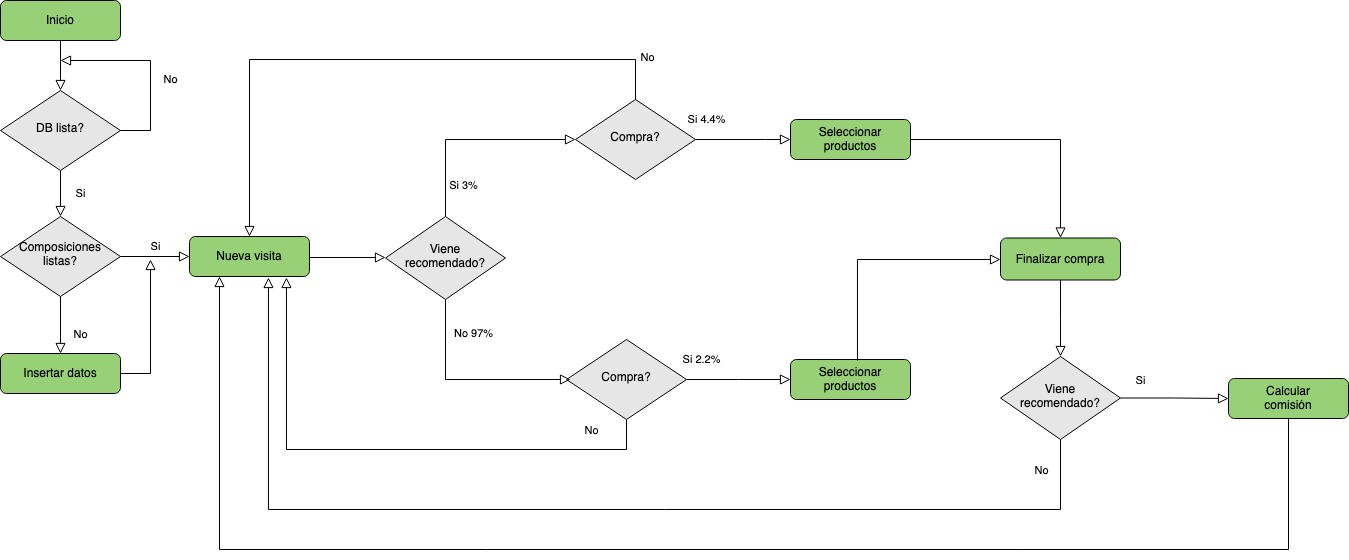

The diagram above was exported from draw.io. Its source (the exported page's mxGraphModel, read from the mxfile embedded in the PNG):
<mxGraphModel dx="1715" dy="1302" grid="1" gridSize="10" guides="1" tooltips="1" connect="1" arrows="1" fold="1" page="1" pageScale="1" pageWidth="1654" pageHeight="1169" math="0" shadow="0">
  <root>
    <mxCell id="WIyWlLk6GJQsqaUBKTNV-0" />
    <mxCell id="WIyWlLk6GJQsqaUBKTNV-1" parent="WIyWlLk6GJQsqaUBKTNV-0" />
    <mxCell id="WIyWlLk6GJQsqaUBKTNV-2" value="" style="rounded=0;html=1;jettySize=auto;orthogonalLoop=1;fontSize=11;endArrow=block;endFill=0;endSize=8;strokeWidth=1;shadow=0;labelBackgroundColor=none;edgeStyle=orthogonalEdgeStyle;" parent="WIyWlLk6GJQsqaUBKTNV-1" source="WIyWlLk6GJQsqaUBKTNV-3" target="WIyWlLk6GJQsqaUBKTNV-6" edge="1">
      <mxGeometry relative="1" as="geometry" />
    </mxCell>
    <mxCell id="WIyWlLk6GJQsqaUBKTNV-3" value="Inicio" style="rounded=1;whiteSpace=wrap;html=1;fontSize=12;glass=0;strokeWidth=1;shadow=0;fillColor=#97D077;" parent="WIyWlLk6GJQsqaUBKTNV-1" vertex="1">
      <mxGeometry x="80" y="81" width="120" height="40" as="geometry" />
    </mxCell>
    <mxCell id="WIyWlLk6GJQsqaUBKTNV-4" value="Si" style="rounded=0;html=1;jettySize=auto;orthogonalLoop=1;fontSize=11;endArrow=block;endFill=0;endSize=8;strokeWidth=1;shadow=0;labelBackgroundColor=none;edgeStyle=orthogonalEdgeStyle;" parent="WIyWlLk6GJQsqaUBKTNV-1" source="WIyWlLk6GJQsqaUBKTNV-6" target="WIyWlLk6GJQsqaUBKTNV-10" edge="1">
      <mxGeometry y="20" relative="1" as="geometry">
        <mxPoint as="offset" />
      </mxGeometry>
    </mxCell>
    <mxCell id="WIyWlLk6GJQsqaUBKTNV-5" value="No" style="edgeStyle=orthogonalEdgeStyle;rounded=0;html=1;jettySize=auto;orthogonalLoop=1;fontSize=11;endArrow=block;endFill=0;endSize=8;strokeWidth=1;shadow=0;labelBackgroundColor=none;" parent="WIyWlLk6GJQsqaUBKTNV-1" source="WIyWlLk6GJQsqaUBKTNV-6" edge="1">
      <mxGeometry x="-0.1474" y="-20" relative="1" as="geometry">
        <mxPoint as="offset" />
        <mxPoint x="140" y="141" as="targetPoint" />
        <Array as="points">
          <mxPoint x="230" y="211" />
          <mxPoint x="230" y="141" />
        </Array>
      </mxGeometry>
    </mxCell>
    <mxCell id="WIyWlLk6GJQsqaUBKTNV-6" value="DB lista? " style="rhombus;whiteSpace=wrap;html=1;shadow=0;fontFamily=Helvetica;fontSize=12;align=center;strokeWidth=1;spacing=6;spacingTop=-4;fillColor=#E6E6E6;" parent="WIyWlLk6GJQsqaUBKTNV-1" vertex="1">
      <mxGeometry x="80" y="171" width="120" height="80" as="geometry" />
    </mxCell>
    <mxCell id="WIyWlLk6GJQsqaUBKTNV-8" value="No" style="rounded=0;html=1;jettySize=auto;orthogonalLoop=1;fontSize=11;endArrow=block;endFill=0;endSize=8;strokeWidth=1;shadow=0;labelBackgroundColor=none;edgeStyle=orthogonalEdgeStyle;" parent="WIyWlLk6GJQsqaUBKTNV-1" source="WIyWlLk6GJQsqaUBKTNV-10" target="WIyWlLk6GJQsqaUBKTNV-11" edge="1">
      <mxGeometry x="0.3333" y="20" relative="1" as="geometry">
        <mxPoint as="offset" />
      </mxGeometry>
    </mxCell>
    <mxCell id="WIyWlLk6GJQsqaUBKTNV-9" value="Si" style="edgeStyle=orthogonalEdgeStyle;rounded=0;html=1;jettySize=auto;orthogonalLoop=1;fontSize=11;endArrow=block;endFill=0;endSize=8;strokeWidth=1;shadow=0;labelBackgroundColor=none;" parent="WIyWlLk6GJQsqaUBKTNV-1" source="WIyWlLk6GJQsqaUBKTNV-10" target="WIyWlLk6GJQsqaUBKTNV-12" edge="1">
      <mxGeometry y="10" relative="1" as="geometry">
        <mxPoint as="offset" />
      </mxGeometry>
    </mxCell>
    <mxCell id="WIyWlLk6GJQsqaUBKTNV-10" value="Composiciones&lt;br&gt;listas?" style="rhombus;whiteSpace=wrap;html=1;shadow=0;fontFamily=Helvetica;fontSize=12;align=center;strokeWidth=1;spacing=6;spacingTop=-4;fillColor=#E6E6E6;" parent="WIyWlLk6GJQsqaUBKTNV-1" vertex="1">
      <mxGeometry x="80" y="297" width="120" height="80" as="geometry" />
    </mxCell>
    <mxCell id="WIyWlLk6GJQsqaUBKTNV-11" value="Insertar datos" style="rounded=1;whiteSpace=wrap;html=1;fontSize=12;glass=0;strokeWidth=1;shadow=0;fillColor=#97D077;" parent="WIyWlLk6GJQsqaUBKTNV-1" vertex="1">
      <mxGeometry x="80" y="434" width="120" height="40" as="geometry" />
    </mxCell>
    <mxCell id="WIyWlLk6GJQsqaUBKTNV-12" value="Nueva visita" style="rounded=1;whiteSpace=wrap;html=1;fontSize=12;glass=0;strokeWidth=1;shadow=0;fillColor=#97D077;" parent="WIyWlLk6GJQsqaUBKTNV-1" vertex="1">
      <mxGeometry x="269" y="317" width="120" height="40" as="geometry" />
    </mxCell>
    <mxCell id="GWDGhlIP_effUiWciyNO-0" value="Compra?" style="rhombus;whiteSpace=wrap;html=1;shadow=0;fontFamily=Helvetica;fontSize=12;align=center;strokeWidth=1;spacing=6;spacingTop=-4;fillColor=#E6E6E6;" vertex="1" parent="WIyWlLk6GJQsqaUBKTNV-1">
      <mxGeometry x="655" y="180" width="120" height="80" as="geometry" />
    </mxCell>
    <mxCell id="GWDGhlIP_effUiWciyNO-1" value="Viene&lt;br&gt;recomendado?" style="rhombus;whiteSpace=wrap;html=1;shadow=0;fontFamily=Helvetica;fontSize=12;align=center;strokeWidth=1;spacing=6;spacingTop=-4;fillColor=#E6E6E6;" vertex="1" parent="WIyWlLk6GJQsqaUBKTNV-1">
      <mxGeometry x="465" y="297" width="120" height="83" as="geometry" />
    </mxCell>
    <mxCell id="GWDGhlIP_effUiWciyNO-3" value="" style="rounded=0;html=1;jettySize=auto;orthogonalLoop=1;fontSize=11;endArrow=block;endFill=0;endSize=8;strokeWidth=1;shadow=0;labelBackgroundColor=none;edgeStyle=elbowEdgeStyle;elbow=vertical;entryX=0.808;entryY=1.025;entryDx=0;entryDy=0;exitX=0.5;exitY=1;exitDx=0;exitDy=0;entryPerimeter=0;" edge="1" parent="WIyWlLk6GJQsqaUBKTNV-1" source="GWDGhlIP_effUiWciyNO-18" target="WIyWlLk6GJQsqaUBKTNV-12">
      <mxGeometry x="0.3333" y="20" relative="1" as="geometry">
        <mxPoint as="offset" />
        <mxPoint x="420" y="610" as="sourcePoint" />
        <mxPoint x="1034" y="620" as="targetPoint" />
        <Array as="points">
          <mxPoint x="540" y="530" />
        </Array>
      </mxGeometry>
    </mxCell>
    <mxCell id="GWDGhlIP_effUiWciyNO-16" value="No " style="edgeLabel;html=1;align=center;verticalAlign=middle;resizable=0;points=[];" vertex="1" connectable="0" parent="GWDGhlIP_effUiWciyNO-3">
      <mxGeometry x="-0.888" y="4" relative="1" as="geometry">
        <mxPoint x="-36" y="-24" as="offset" />
      </mxGeometry>
    </mxCell>
    <mxCell id="GWDGhlIP_effUiWciyNO-4" value="Calcular &lt;br&gt;&lt;div&gt;comisión&lt;/div&gt;" style="rounded=1;whiteSpace=wrap;html=1;fontSize=12;glass=0;strokeWidth=1;shadow=0;fillColor=#97D077;" vertex="1" parent="WIyWlLk6GJQsqaUBKTNV-1">
      <mxGeometry x="1308" y="459" width="120" height="40" as="geometry" />
    </mxCell>
    <mxCell id="GWDGhlIP_effUiWciyNO-6" value="Finalizar compra" style="rounded=1;whiteSpace=wrap;html=1;fontSize=12;glass=0;strokeWidth=1;shadow=0;fillColor=#97D077;" vertex="1" parent="WIyWlLk6GJQsqaUBKTNV-1">
      <mxGeometry x="1080" y="318.5" width="120" height="42" as="geometry" />
    </mxCell>
    <mxCell id="GWDGhlIP_effUiWciyNO-10" value="Si 3%" style="rounded=0;html=1;jettySize=auto;orthogonalLoop=1;fontSize=11;endArrow=block;endFill=0;endSize=8;strokeWidth=1;shadow=0;labelBackgroundColor=none;edgeStyle=elbowEdgeStyle;elbow=vertical;exitX=0.5;exitY=0;exitDx=0;exitDy=0;entryX=0;entryY=0.5;entryDx=0;entryDy=0;" edge="1" parent="WIyWlLk6GJQsqaUBKTNV-1" source="GWDGhlIP_effUiWciyNO-1" target="GWDGhlIP_effUiWciyNO-0">
      <mxGeometry x="-0.698" y="-18" relative="1" as="geometry">
        <mxPoint as="offset" />
        <mxPoint x="873" y="580" as="sourcePoint" />
        <mxPoint x="723" y="430" as="targetPoint" />
        <Array as="points">
          <mxPoint x="613" y="220" />
        </Array>
      </mxGeometry>
    </mxCell>
    <mxCell id="GWDGhlIP_effUiWciyNO-14" value="" style="rounded=0;html=1;jettySize=auto;orthogonalLoop=1;fontSize=11;endArrow=block;endFill=0;endSize=8;strokeWidth=1;shadow=0;labelBackgroundColor=none;edgeStyle=orthogonalEdgeStyle;exitX=1;exitY=0.5;exitDx=0;exitDy=0;" edge="1" parent="WIyWlLk6GJQsqaUBKTNV-1" source="WIyWlLk6GJQsqaUBKTNV-11">
      <mxGeometry x="0.3333" y="20" relative="1" as="geometry">
        <mxPoint as="offset" />
        <mxPoint x="150" y="387" as="sourcePoint" />
        <mxPoint x="230" y="340" as="targetPoint" />
      </mxGeometry>
    </mxCell>
    <mxCell id="GWDGhlIP_effUiWciyNO-15" value="" style="rounded=0;html=1;jettySize=auto;orthogonalLoop=1;fontSize=11;endArrow=block;endFill=0;endSize=8;strokeWidth=1;shadow=0;labelBackgroundColor=none;edgeStyle=elbowEdgeStyle;elbow=vertical;exitX=1;exitY=0.5;exitDx=0;exitDy=0;entryX=0;entryY=0.5;entryDx=0;entryDy=0;" edge="1" parent="WIyWlLk6GJQsqaUBKTNV-1" source="WIyWlLk6GJQsqaUBKTNV-12" target="GWDGhlIP_effUiWciyNO-1">
      <mxGeometry x="0.3333" y="20" relative="1" as="geometry">
        <mxPoint as="offset" />
        <mxPoint x="611" y="662" as="sourcePoint" />
        <mxPoint x="490" y="340" as="targetPoint" />
      </mxGeometry>
    </mxCell>
    <mxCell id="GWDGhlIP_effUiWciyNO-18" value="Compra?" style="rhombus;whiteSpace=wrap;html=1;shadow=0;fontFamily=Helvetica;fontSize=12;align=center;strokeWidth=1;spacing=6;spacingTop=-4;fillColor=#E6E6E6;" vertex="1" parent="WIyWlLk6GJQsqaUBKTNV-1">
      <mxGeometry x="646" y="420" width="120" height="80" as="geometry" />
    </mxCell>
    <mxCell id="GWDGhlIP_effUiWciyNO-19" value="No 97%" style="rounded=0;html=1;jettySize=auto;orthogonalLoop=1;fontSize=11;endArrow=block;endFill=0;endSize=8;strokeWidth=1;shadow=0;labelBackgroundColor=none;edgeStyle=elbowEdgeStyle;elbow=vertical;exitX=0.5;exitY=1;exitDx=0;exitDy=0;" edge="1" parent="WIyWlLk6GJQsqaUBKTNV-1">
      <mxGeometry x="-0.6653" y="28" relative="1" as="geometry">
        <mxPoint as="offset" />
        <mxPoint x="525" y="380" as="sourcePoint" />
        <mxPoint x="650" y="460" as="targetPoint" />
        <Array as="points">
          <mxPoint x="633" y="460" />
        </Array>
      </mxGeometry>
    </mxCell>
    <mxCell id="GWDGhlIP_effUiWciyNO-20" value="Seleccionar productos" style="rounded=1;whiteSpace=wrap;html=1;fontSize=12;glass=0;strokeWidth=1;shadow=0;fillColor=#97D077;" vertex="1" parent="WIyWlLk6GJQsqaUBKTNV-1">
      <mxGeometry x="870" y="440" width="120" height="40" as="geometry" />
    </mxCell>
    <mxCell id="GWDGhlIP_effUiWciyNO-21" value="" style="rounded=0;html=1;jettySize=auto;orthogonalLoop=1;fontSize=11;endArrow=block;endFill=0;endSize=8;strokeWidth=1;shadow=0;labelBackgroundColor=none;edgeStyle=elbowEdgeStyle;elbow=vertical;entryX=0.5;entryY=0;entryDx=0;entryDy=0;exitX=0.5;exitY=0;exitDx=0;exitDy=0;" edge="1" parent="WIyWlLk6GJQsqaUBKTNV-1" source="GWDGhlIP_effUiWciyNO-0" target="WIyWlLk6GJQsqaUBKTNV-12">
      <mxGeometry x="0.3333" y="20" relative="1" as="geometry">
        <mxPoint as="offset" />
        <mxPoint x="791" y="510" as="sourcePoint" />
        <mxPoint x="339" y="367" as="targetPoint" />
        <Array as="points">
          <mxPoint x="550" y="140" />
        </Array>
      </mxGeometry>
    </mxCell>
    <mxCell id="GWDGhlIP_effUiWciyNO-22" value="No " style="edgeLabel;html=1;align=center;verticalAlign=middle;resizable=0;points=[];" vertex="1" connectable="0" parent="GWDGhlIP_effUiWciyNO-21">
      <mxGeometry x="-0.888" y="4" relative="1" as="geometry">
        <mxPoint x="15" y="-9" as="offset" />
      </mxGeometry>
    </mxCell>
    <mxCell id="GWDGhlIP_effUiWciyNO-23" value="Si 4.4%" style="rounded=0;html=1;jettySize=auto;orthogonalLoop=1;fontSize=11;endArrow=block;endFill=0;endSize=8;strokeWidth=1;shadow=0;labelBackgroundColor=none;edgeStyle=elbowEdgeStyle;elbow=vertical;exitX=1;exitY=0.5;exitDx=0;exitDy=0;" edge="1" parent="WIyWlLk6GJQsqaUBKTNV-1" source="GWDGhlIP_effUiWciyNO-0">
      <mxGeometry x="-0.7732" y="20" relative="1" as="geometry">
        <mxPoint as="offset" />
        <mxPoint x="497" y="307" as="sourcePoint" />
        <mxPoint x="870" y="220" as="targetPoint" />
        <Array as="points">
          <mxPoint x="845" y="220" />
        </Array>
      </mxGeometry>
    </mxCell>
    <mxCell id="GWDGhlIP_effUiWciyNO-24" value="Si 2.2%" style="rounded=0;html=1;jettySize=auto;orthogonalLoop=1;fontSize=11;endArrow=block;endFill=0;endSize=8;strokeWidth=1;shadow=0;labelBackgroundColor=none;edgeStyle=elbowEdgeStyle;exitX=1;exitY=0.5;exitDx=0;exitDy=0;entryX=0;entryY=0.5;entryDx=0;entryDy=0;" edge="1" parent="WIyWlLk6GJQsqaUBKTNV-1" source="GWDGhlIP_effUiWciyNO-18" target="GWDGhlIP_effUiWciyNO-20">
      <mxGeometry x="-0.7075" y="20" relative="1" as="geometry">
        <mxPoint as="offset" />
        <mxPoint x="785" y="230" as="sourcePoint" />
        <mxPoint x="900" y="460" as="targetPoint" />
      </mxGeometry>
    </mxCell>
    <mxCell id="GWDGhlIP_effUiWciyNO-25" value="Viene&lt;br&gt;recomendado?" style="rhombus;whiteSpace=wrap;html=1;shadow=0;fontFamily=Helvetica;fontSize=12;align=center;strokeWidth=1;spacing=6;spacingTop=-4;fillColor=#E6E6E6;" vertex="1" parent="WIyWlLk6GJQsqaUBKTNV-1">
      <mxGeometry x="1080" y="437" width="120" height="83" as="geometry" />
    </mxCell>
    <mxCell id="GWDGhlIP_effUiWciyNO-26" value="" style="edgeStyle=elbowEdgeStyle;rounded=0;html=1;jettySize=auto;orthogonalLoop=1;fontSize=11;endArrow=block;endFill=0;endSize=8;strokeWidth=1;shadow=0;labelBackgroundColor=none;exitX=0.558;exitY=0.025;exitDx=0;exitDy=0;elbow=vertical;entryX=0;entryY=0.5;entryDx=0;entryDy=0;exitPerimeter=0;" edge="1" parent="WIyWlLk6GJQsqaUBKTNV-1" source="GWDGhlIP_effUiWciyNO-20" target="GWDGhlIP_effUiWciyNO-6">
      <mxGeometry y="10" relative="1" as="geometry">
        <mxPoint as="offset" />
        <mxPoint x="1061" y="340" as="sourcePoint" />
        <mxPoint x="1060" y="280" as="targetPoint" />
        <Array as="points">
          <mxPoint x="1000" y="340" />
          <mxPoint x="1030" y="340" />
        </Array>
      </mxGeometry>
    </mxCell>
    <mxCell id="GWDGhlIP_effUiWciyNO-27" value="" style="rounded=0;html=1;jettySize=auto;orthogonalLoop=1;fontSize=11;endArrow=block;endFill=0;endSize=8;strokeWidth=1;shadow=0;labelBackgroundColor=none;edgeStyle=elbowEdgeStyle;exitX=1;exitY=0.5;exitDx=0;exitDy=0;entryX=0;entryY=0.5;entryDx=0;entryDy=0;" edge="1" parent="WIyWlLk6GJQsqaUBKTNV-1" source="GWDGhlIP_effUiWciyNO-25" target="GWDGhlIP_effUiWciyNO-4">
      <mxGeometry x="-0.5937" y="19" relative="1" as="geometry">
        <mxPoint as="offset" />
        <mxPoint x="555" y="420" as="sourcePoint" />
        <mxPoint x="677" y="518.5" as="targetPoint" />
      </mxGeometry>
    </mxCell>
    <mxCell id="GWDGhlIP_effUiWciyNO-31" value="Si" style="edgeLabel;html=1;align=center;verticalAlign=middle;resizable=0;points=[];" vertex="1" connectable="0" parent="GWDGhlIP_effUiWciyNO-27">
      <mxGeometry x="-0.6576" y="-3" relative="1" as="geometry">
        <mxPoint y="-21" as="offset" />
      </mxGeometry>
    </mxCell>
    <mxCell id="GWDGhlIP_effUiWciyNO-28" value="" style="edgeStyle=elbowEdgeStyle;rounded=0;html=1;jettySize=auto;orthogonalLoop=1;fontSize=11;endArrow=block;endFill=0;endSize=8;strokeWidth=1;shadow=0;labelBackgroundColor=none;entryX=0.5;entryY=0;entryDx=0;entryDy=0;exitX=0.5;exitY=1;exitDx=0;exitDy=0;elbow=vertical;" edge="1" parent="WIyWlLk6GJQsqaUBKTNV-1" source="GWDGhlIP_effUiWciyNO-6" target="GWDGhlIP_effUiWciyNO-25">
      <mxGeometry y="10" relative="1" as="geometry">
        <mxPoint as="offset" />
        <mxPoint x="967" y="348.5" as="sourcePoint" />
        <mxPoint x="1090" y="349.5" as="targetPoint" />
      </mxGeometry>
    </mxCell>
    <mxCell id="GWDGhlIP_effUiWciyNO-29" value="" style="rounded=0;html=1;jettySize=auto;orthogonalLoop=1;fontSize=11;endArrow=block;endFill=0;endSize=8;strokeWidth=1;shadow=0;labelBackgroundColor=none;edgeStyle=elbowEdgeStyle;elbow=vertical;entryX=0.658;entryY=1.025;entryDx=0;entryDy=0;entryPerimeter=0;" edge="1" parent="WIyWlLk6GJQsqaUBKTNV-1" source="GWDGhlIP_effUiWciyNO-25" target="WIyWlLk6GJQsqaUBKTNV-12">
      <mxGeometry x="0.3333" y="20" relative="1" as="geometry">
        <mxPoint as="offset" />
        <mxPoint x="716" y="510" as="sourcePoint" />
        <mxPoint x="375.96000000000004" y="368" as="targetPoint" />
        <Array as="points">
          <mxPoint x="740" y="590" />
        </Array>
      </mxGeometry>
    </mxCell>
    <mxCell id="GWDGhlIP_effUiWciyNO-30" value="No " style="edgeLabel;html=1;align=center;verticalAlign=middle;resizable=0;points=[];" vertex="1" connectable="0" parent="GWDGhlIP_effUiWciyNO-29">
      <mxGeometry x="-0.888" y="4" relative="1" as="geometry">
        <mxPoint x="-24" y="-31" as="offset" />
      </mxGeometry>
    </mxCell>
    <mxCell id="GWDGhlIP_effUiWciyNO-32" value="" style="rounded=0;html=1;jettySize=auto;orthogonalLoop=1;fontSize=11;endArrow=block;endFill=0;endSize=8;strokeWidth=1;shadow=0;labelBackgroundColor=none;edgeStyle=elbowEdgeStyle;elbow=vertical;entryX=0.25;entryY=1;entryDx=0;entryDy=0;exitX=0.5;exitY=1;exitDx=0;exitDy=0;" edge="1" parent="WIyWlLk6GJQsqaUBKTNV-1" source="GWDGhlIP_effUiWciyNO-4" target="WIyWlLk6GJQsqaUBKTNV-12">
      <mxGeometry x="0.3333" y="20" relative="1" as="geometry">
        <mxPoint as="offset" />
        <mxPoint x="1150" y="530" as="sourcePoint" />
        <mxPoint x="357.96000000000004" y="368" as="targetPoint" />
        <Array as="points">
          <mxPoint x="870" y="630" />
        </Array>
      </mxGeometry>
    </mxCell>
    <mxCell id="GWDGhlIP_effUiWciyNO-35" value="Seleccionar productos" style="rounded=1;whiteSpace=wrap;html=1;fontSize=12;glass=0;strokeWidth=1;shadow=0;fillColor=#97D077;" vertex="1" parent="WIyWlLk6GJQsqaUBKTNV-1">
      <mxGeometry x="870" y="200" width="120" height="40" as="geometry" />
    </mxCell>
    <mxCell id="GWDGhlIP_effUiWciyNO-36" value="" style="edgeStyle=elbowEdgeStyle;rounded=0;html=1;jettySize=auto;orthogonalLoop=1;fontSize=11;endArrow=block;endFill=0;endSize=8;strokeWidth=1;shadow=0;labelBackgroundColor=none;exitX=1;exitY=0.5;exitDx=0;exitDy=0;elbow=vertical;entryX=0.5;entryY=0;entryDx=0;entryDy=0;" edge="1" parent="WIyWlLk6GJQsqaUBKTNV-1" source="GWDGhlIP_effUiWciyNO-35" target="GWDGhlIP_effUiWciyNO-6">
      <mxGeometry y="10" relative="1" as="geometry">
        <mxPoint as="offset" />
        <mxPoint x="946.96" y="451" as="sourcePoint" />
        <mxPoint x="1090" y="349.5" as="targetPoint" />
        <Array as="points">
          <mxPoint x="1070" y="220" />
          <mxPoint x="1040" y="350" />
        </Array>
      </mxGeometry>
    </mxCell>
  </root>
</mxGraphModel>